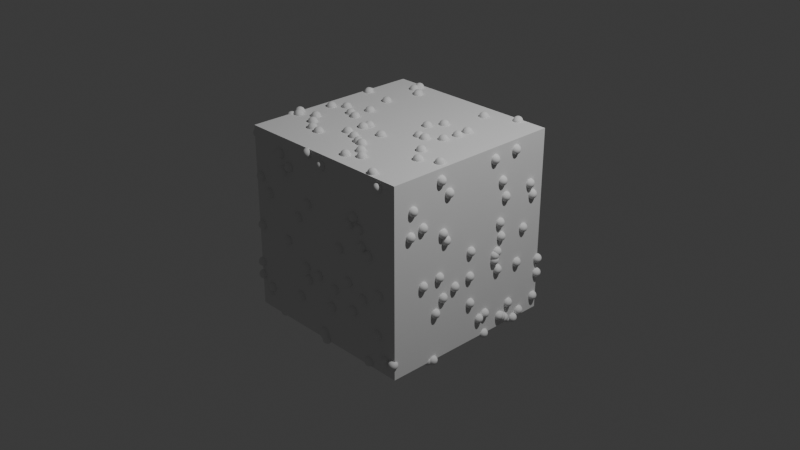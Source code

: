 # Source: node_test.blend  (saved by Blender 4.2.66; exported with 4.5.12 LTS)
import bpy
from mathutils import Matrix  # noqa: F401  (used for matrix-valued properties, if any)

bpy.ops.wm.read_factory_settings(use_empty=True)
scene = bpy.context.scene
scene.name = 'Scene'

# ---- collections
col_collection = bpy.data.collections.new('Collection'); scene.collection.children.link(col_collection)

# ---- materials (node trees are filled in below, after node groups)
mat_material = bpy.data.materials.new('Material')
mat_material.alpha_threshold = 0.0
mat_material.roughness = 0.5
mat_material.line_color = (0.0, 0.0, 0.0, 1.0)

# ---- node groups
ng_geometry_nodes = bpy.data.node_groups.new('Geometry Nodes', 'GeometryNodeTree')
_s = ng_geometry_nodes.interface.new_socket(name='Geometry', in_out='OUTPUT', socket_type='NodeSocketGeometry')
_s = ng_geometry_nodes.interface.new_socket(name='Geometry', in_out='INPUT', socket_type='NodeSocketGeometry')
ng_geometry_nodes.is_modifier = True
_N = ng_geometry_nodes.nodes; _L = ng_geometry_nodes.links
n0 = _N.new('NodeGroupInput'); n0.name = 'Group Input'; n0.location = (-779, 55)
n1 = _N.new('NodeGroupOutput'); n1.name = 'Group Output'; n1.location = (162, 74)
n2 = _N.new('GeometryNodeDistributePointsOnFaces'); n2.name = 'Distribute Points on Faces'; n2.location = (-528, 85)
n2.inputs[4].default_value = 6.7
n2.inputs[6].default_value = 1
n3 = _N.new('GeometryNodePointsToVertices'); n3.name = 'Points to Vertices'; n3.location = (-261, 220)
n4 = _N.new('GeometryNodeExtrudeMesh'); n4.name = 'Extrude Mesh'; n4.location = (-81, 90)
_L.new(n0.outputs[0], n2.inputs[0])
_L.new(n2.outputs[0], n3.inputs[0])
_L.new(n3.outputs[0], n4.inputs[0])
_L.new(n4.outputs[0], n1.inputs[0])
n1.is_active_output = True
ng_nodegroup = bpy.data.node_groups.new('NodeGroup', 'GeometryNodeTree')
_s = ng_nodegroup.interface.new_socket(name='Geometry', in_out='OUTPUT', socket_type='NodeSocketGeometry')
_s = ng_nodegroup.interface.new_socket(name='Mesh', in_out='INPUT', socket_type='NodeSocketGeometry')
_N = ng_nodegroup.nodes; _L = ng_nodegroup.links
n0 = _N.new('NodeGroupOutput'); n0.name = 'Group Output'; n0.location = (299, 0)
n1 = _N.new('NodeGroupInput'); n1.name = 'Group Input'; n1.location = (-309, 0)
n2 = _N.new('GeometryNodeDistributePointsOnFaces'); n2.name = 'Distribute Points on Faces'; n2.location = (-109, -88)
n3 = _N.new('GeometryNodeJoinGeometry'); n3.name = 'Join Geometry'; n3.location = (109, 88)
_L.new(n2.outputs[0], n3.inputs[0])
_L.new(n1.outputs[0], n2.inputs[0])
_L.new(n1.outputs[0], n3.inputs[0])
_L.new(n3.outputs[0], n0.inputs[0])
n0.is_active_output = True
ng_geometry_nodes_001 = bpy.data.node_groups.new('Geometry Nodes.001', 'GeometryNodeTree')
_s = ng_geometry_nodes_001.interface.new_socket(name='Geometry', in_out='OUTPUT', socket_type='NodeSocketGeometry')
_s = ng_geometry_nodes_001.interface.new_socket(name='Geometry', in_out='INPUT', socket_type='NodeSocketGeometry')
ng_geometry_nodes_001.is_modifier = True
_N = ng_geometry_nodes_001.nodes; _L = ng_geometry_nodes_001.links
n0 = _N.new('NodeGroupInput'); n0.name = 'Group Input'; n0.location = (-340, 0)
n1 = _N.new('NodeGroupOutput'); n1.name = 'Group Output'; n1.location = (580, 161)
n2 = _N.new('GeometryNodeGroup'); n2.name = 'Group'; n2.location = (65, 77)
n2.node_tree = ng_nodegroup
_L.new(n2.outputs[0], n1.inputs[0])
_L.new(n0.outputs[0], n2.inputs[0])
n1.is_active_output = True

# ---- material node trees
mat_material.use_nodes = True; mat_material.node_tree.nodes.clear()
_N = mat_material.node_tree.nodes; _L = mat_material.node_tree.links
n0 = _N.new('ShaderNodeOutputMaterial'); n0.name = 'Material Output'; n0.location = (300, 300)
n1 = _N.new('ShaderNodeBsdfPrincipled'); n1.name = 'Principled BSDF'; n1.location = (10, 300)
n1.inputs[3].default_value = 1.45
_L.new(n1.outputs[0], n0.inputs[0])
n0.is_active_output = True

# ---- world
world_world = bpy.data.worlds.new('World'); scene.world = world_world
world_world.use_nodes = True; world_world.node_tree.nodes.clear()
_N = world_world.node_tree.nodes; _L = world_world.node_tree.links
n0 = _N.new('ShaderNodeOutputWorld'); n0.name = 'World Output'; n0.location = (300, 300)
n1 = _N.new('ShaderNodeBackground'); n1.name = 'Background'; n1.location = (10, 300)
n1.inputs[0].default_value = (0.05088, 0.05088, 0.05088, 1.0)
_L.new(n1.outputs[0], n0.inputs[0])
n0.is_active_output = True
world_world.color = (0.05088, 0.05088, 0.05088)
world_world.sun_shadow_jitter_overblur = 0.0

# ---- cameras
cam_camera = bpy.data.cameras.new('Camera')
cam_camera.clip_end = 100.0
cam_camera.ortho_scale = 7.314

# ---- lights
light_light = bpy.data.lights.new('Light', 'POINT')
light_light.energy = 1000.0
light_light.shadow_soft_size = 0.1

# ---- meshes
me_cube = bpy.data.meshes.new('Cube')
me_cube.from_pydata([(1.0, 1.0, 1.0), (1.0, 1.0, -1.0), (1.0, -1.0, 1.0), (1.0, -1.0, -1.0), (-1.0, 1.0, 1.0), (-1.0, 1.0, -1.0), (-1.0, -1.0, 1.0), (-1.0, -1.0, -1.0)], [], [(0, 4, 6, 2), (3, 2, 6, 7), (7, 6, 4, 5), (5, 1, 3, 7), (1, 0, 2, 3), (5, 4, 0, 1)])
_uv = me_cube.uv_layers.new(name='UVMap')
_uv.uv.foreach_set('vector', [0.625, 0.5, 0.875, 0.5, 0.875, 0.75, 0.625, 0.75, 0.375, 0.75, 0.625, 0.75, 0.625, 1.0, 0.375, 1.0, 0.375, 0.0, 0.625, 0.0, 0.625, 0.25, 0.375, 0.25, 0.125, 0.5, 0.375, 0.5, 0.375, 0.75, 0.125, 0.75, 0.375, 0.5, 0.625, 0.5, 0.625, 0.75, 0.375, 0.75, 0.375, 0.25, 0.625, 0.25, 0.625, 0.5, 0.375, 0.5])
me_cube.materials.append(mat_material)
me_cube.use_mirror_vertex_groups = False
me_cube.update()
me_cube_001 = bpy.data.meshes.new('Cube.001')
me_cube_001.from_pydata([(-1.0, -1.0, -1.0), (-1.0, -1.0, 1.0), (-1.0, 1.0, -1.0), (-1.0, 1.0, 1.0), (1.0, -1.0, -1.0), (1.0, -1.0, 1.0), (1.0, 1.0, -1.0), (1.0, 1.0, 1.0)], [], [(0, 1, 3, 2), (2, 3, 7, 6), (6, 7, 5, 4), (4, 5, 1, 0), (2, 6, 4, 0), (7, 3, 1, 5)])
_uv = me_cube_001.uv_layers.new(name='UVMap')
_uv.uv.foreach_set('vector', [0.375, 0.0, 0.625, 0.0, 0.625, 0.25, 0.375, 0.25, 0.375, 0.25, 0.625, 0.25, 0.625, 0.5, 0.375, 0.5, 0.375, 0.5, 0.625, 0.5, 0.625, 0.75, 0.375, 0.75, 0.375, 0.75, 0.625, 0.75, 0.625, 1.0, 0.375, 1.0, 0.125, 0.5, 0.375, 0.5, 0.375, 0.75, 0.125, 0.75, 0.625, 0.5, 0.875, 0.5, 0.875, 0.75, 0.625, 0.75])
me_cube_001.update()

# ---- objects
ob_cube = bpy.data.objects.new('Cube', me_cube)
ob_light = bpy.data.objects.new('Light', light_light)
ob_camera = bpy.data.objects.new('Camera', cam_camera)
ob_cube_001 = bpy.data.objects.new('Cube.001', me_cube_001)

# ---- transforms, parenting, visibility, modifiers, constraints
ob_cube.location = (0.0, 9.081, 0.0)
ob_cube.lock_rotations_4d = False
ob_cube.empty_display_type = 'ARROWS'
ob_cube.lineart.crease_threshold = 0.0
_m = ob_cube.modifiers.new('GeometryNodes', 'NODES')
_m.node_group = ng_geometry_nodes
_m.open_bake_panel = True
_m.open_named_attributes_panel = True
ob_light.location = (4.076, 1.005, 5.904)
ob_light.rotation_euler = (0.6503, 0.05522, 1.866)
ob_light.lock_rotations_4d = False
ob_light.empty_display_type = 'ARROWS'
ob_light.color = (0.0, 0.0, 0.0, 0.0)
ob_light.lineart.crease_threshold = 0.0
ob_camera.location = (7.359, -6.926, 4.958)
ob_camera.rotation_euler = (1.109, 0.0, 0.8149)
ob_camera.lock_rotations_4d = False
ob_camera.empty_display_type = 'ARROWS'
ob_camera.color = (0.0, 0.0, 0.0, 0.0)
ob_camera.display_type = 'WIRE'
ob_camera.lineart.crease_threshold = 0.0
ob_cube_001.location = (0.0, 0.0, 0.0)
_m = ob_cube_001.modifiers.new('GeometryNodes', 'NODES')
_m.node_group = ng_geometry_nodes_001

# ---- collection membership
col_collection.objects.link(ob_cube)
col_collection.objects.link(ob_light)
col_collection.objects.link(ob_camera)
col_collection.objects.link(ob_cube_001)

# ---- scene / render settings (as saved in the file)
scene.camera = ob_camera
scene.frame_start = 1; scene.frame_end = 250; scene.frame_set(1)
scene.render.engine = 'BLENDER_EEVEE_NEXT'
bpy.context.view_layer.update()
